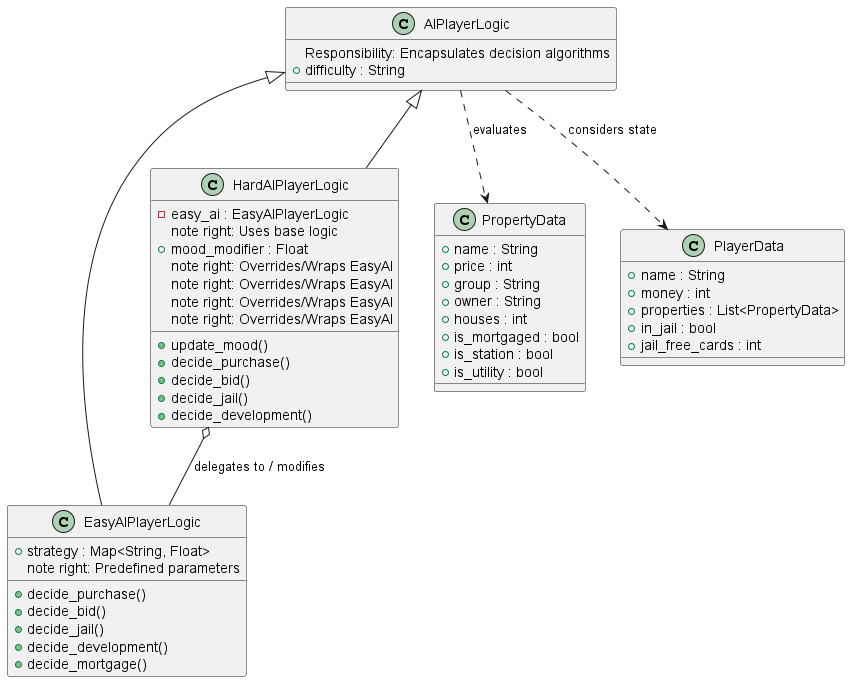

The diagram above was rendered by PlantUML. Its source (embedded in the PNG):
@startuml
class AIPlayerLogic {
   Responsibility: Encapsulates decision algorithms
   + difficulty : String
}

class EasyAIPlayerLogic extends AIPlayerLogic {
   + strategy : Map<String, Float>
   note right: Predefined parameters
   + decide_purchase()
   + decide_bid()
   + decide_jail()
   + decide_development()
   + decide_mortgage()
}

class HardAIPlayerLogic extends AIPlayerLogic {
   - easy_ai : EasyAIPlayerLogic
   note right: Uses base logic
   + mood_modifier : Float
   + update_mood()
   + decide_purchase()
   note right: Overrides/Wraps EasyAI
   + decide_bid()
   note right: Overrides/Wraps EasyAI
   + decide_jail()
   note right: Overrides/Wraps EasyAI
   + decide_development()
   note right: Overrides/Wraps EasyAI
}

class PropertyData {
   + name : String
   + price : int
   + group : String
   + owner : String
   + houses : int
   + is_mortgaged : bool
   + is_station : bool
   + is_utility : bool
}

class PlayerData {
   + name : String
   + money : int
   + properties : List<PropertyData>
   + in_jail : bool
   + jail_free_cards : int
}

AIPlayerLogic ..> PropertyData : evaluates
AIPlayerLogic ..> PlayerData : considers state
HardAIPlayerLogic o-- EasyAIPlayerLogic : delegates to / modifies
@enduml